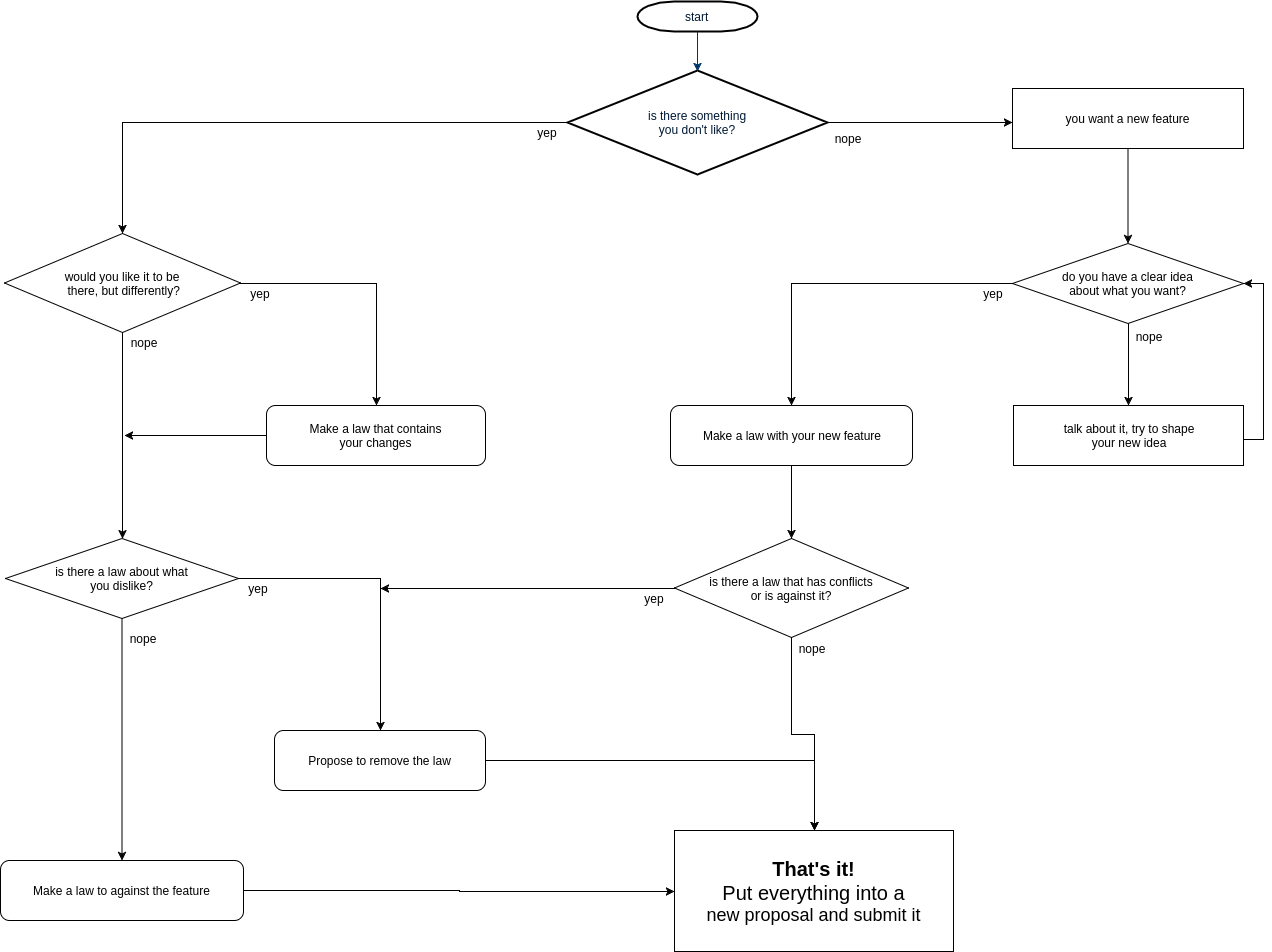

The diagram above was exported from draw.io. Its source (the exported page's mxGraphModel, read from the mxfile embedded in the PNG):
<mxGraphModel dx="1761" dy="761" grid="0" gridSize="10" guides="1" tooltips="1" connect="0" arrows="1" fold="1" page="0" pageScale="1.5" pageWidth="826" pageHeight="1169" background="none" math="0" shadow="0">
  <root>
    <mxCell id="0" style=";html=1;" />
    <mxCell id="1" style=";html=1;" parent="0" />
    <mxCell id="2" value="start" style="shape=mxgraph.flowchart.terminator;fillColor=#FFFFFF;strokeColor=#000000;strokeWidth=2;gradientColor=none;gradientDirection=north;fontColor=#001933;fontStyle=0;html=1;" parent="1" vertex="1">
      <mxGeometry x="260" y="60" width="120" height="30" as="geometry" />
    </mxCell>
    <mxCell id="87" style="edgeStyle=orthogonalEdgeStyle;rounded=0;html=1;jettySize=auto;orthogonalLoop=1;" edge="1" parent="1" source="8" target="100">
      <mxGeometry relative="1" as="geometry">
        <mxPoint x="751" y="253" as="targetPoint" />
        <Array as="points">
          <mxPoint x="751" y="181" />
        </Array>
      </mxGeometry>
    </mxCell>
    <mxCell id="88" style="edgeStyle=orthogonalEdgeStyle;rounded=0;html=1;jettySize=auto;orthogonalLoop=1;" edge="1" parent="1" source="8" target="67">
      <mxGeometry relative="1" as="geometry" />
    </mxCell>
    <mxCell id="8" value="is there something&lt;div&gt;you don't like?&lt;/div&gt;" style="shape=mxgraph.flowchart.decision;fillColor=#FFFFFF;strokeColor=#000000;strokeWidth=2;gradientColor=none;gradientDirection=north;fontColor=#001933;fontStyle=0;html=1;" parent="1" vertex="1">
      <mxGeometry x="190" y="129" width="260" height="104" as="geometry" />
    </mxCell>
    <mxCell id="9" style="fontColor=#001933;fontStyle=1;strokeColor=#003366;strokeWidth=1;html=1;" parent="1" source="2" edge="1">
      <mxGeometry relative="1" as="geometry">
        <mxPoint x="320" y="130" as="targetPoint" />
      </mxGeometry>
    </mxCell>
    <mxCell id="107" style="edgeStyle=orthogonalEdgeStyle;rounded=0;html=1;jettySize=auto;orthogonalLoop=1;" edge="1" parent="1" source="67" target="77">
      <mxGeometry relative="1" as="geometry" />
    </mxCell>
    <mxCell id="108" style="edgeStyle=orthogonalEdgeStyle;rounded=0;html=1;jettySize=auto;orthogonalLoop=1;" edge="1" parent="1" source="67" target="93">
      <mxGeometry relative="1" as="geometry" />
    </mxCell>
    <mxCell id="67" value="would you like it to be&lt;div&gt;&amp;nbsp;there, but differently?&lt;/div&gt;" style="rhombus;whiteSpace=wrap;html=1;" vertex="1" parent="1">
      <mxGeometry x="-373" y="292" width="236" height="99" as="geometry" />
    </mxCell>
    <mxCell id="69" value="yep" style="text;html=1;strokeColor=none;fillColor=none;align=center;verticalAlign=middle;whiteSpace=wrap;" vertex="1" parent="1">
      <mxGeometry x="150" y="181" width="40" height="20" as="geometry" />
    </mxCell>
    <mxCell id="72" value="nope" style="text;html=1;strokeColor=none;fillColor=none;align=center;verticalAlign=middle;whiteSpace=wrap;" vertex="1" parent="1">
      <mxGeometry x="450" y="187" width="40" height="20" as="geometry" />
    </mxCell>
    <mxCell id="121" style="edgeStyle=orthogonalEdgeStyle;rounded=0;html=1;jettySize=auto;orthogonalLoop=1;" edge="1" parent="1" source="74" target="117">
      <mxGeometry relative="1" as="geometry" />
    </mxCell>
    <mxCell id="74" value="Propose to remove the law" style="rounded=1;whiteSpace=wrap;html=1;" vertex="1" parent="1">
      <mxGeometry x="-103" y="789" width="211" height="60" as="geometry" />
    </mxCell>
    <mxCell id="76" value="nope" style="text;html=1;strokeColor=none;fillColor=none;align=center;verticalAlign=middle;whiteSpace=wrap;" vertex="1" parent="1">
      <mxGeometry x="-254" y="391" width="40" height="20" as="geometry" />
    </mxCell>
    <mxCell id="82" style="edgeStyle=orthogonalEdgeStyle;rounded=0;html=1;jettySize=auto;orthogonalLoop=1;" edge="1" parent="1" source="77" target="74">
      <mxGeometry relative="1" as="geometry" />
    </mxCell>
    <mxCell id="85" style="edgeStyle=orthogonalEdgeStyle;rounded=0;html=1;jettySize=auto;orthogonalLoop=1;" edge="1" parent="1" source="77" target="84">
      <mxGeometry relative="1" as="geometry" />
    </mxCell>
    <mxCell id="77" value="is there a law about what&lt;div&gt;&lt;span&gt;you dislike?&lt;/span&gt;&lt;/div&gt;" style="rhombus;whiteSpace=wrap;html=1;" vertex="1" parent="1">
      <mxGeometry x="-372" y="597" width="233" height="80" as="geometry" />
    </mxCell>
    <mxCell id="83" value="yep" style="text;html=1;strokeColor=none;fillColor=none;align=center;verticalAlign=middle;whiteSpace=wrap;" vertex="1" parent="1">
      <mxGeometry x="-139" y="637" width="40" height="20" as="geometry" />
    </mxCell>
    <mxCell id="118" style="edgeStyle=orthogonalEdgeStyle;rounded=0;html=1;jettySize=auto;orthogonalLoop=1;" edge="1" parent="1" source="84" target="117">
      <mxGeometry relative="1" as="geometry" />
    </mxCell>
    <mxCell id="84" value="Make a law to against the feature" style="rounded=1;whiteSpace=wrap;html=1;" vertex="1" parent="1">
      <mxGeometry x="-377" y="919" width="243" height="60" as="geometry" />
    </mxCell>
    <mxCell id="86" value="nope" style="text;html=1;strokeColor=none;fillColor=none;align=center;verticalAlign=middle;whiteSpace=wrap;" vertex="1" parent="1">
      <mxGeometry x="-255" y="687" width="40" height="20" as="geometry" />
    </mxCell>
    <mxCell id="92" value="yep" style="text;html=1;strokeColor=none;fillColor=none;align=center;verticalAlign=middle;whiteSpace=wrap;" vertex="1" parent="1">
      <mxGeometry x="-137" y="342" width="40" height="20" as="geometry" />
    </mxCell>
    <mxCell id="109" style="edgeStyle=orthogonalEdgeStyle;rounded=0;html=1;jettySize=auto;orthogonalLoop=1;" edge="1" parent="1" source="93">
      <mxGeometry relative="1" as="geometry">
        <mxPoint x="-253" y="494" as="targetPoint" />
      </mxGeometry>
    </mxCell>
    <mxCell id="93" value="Make a law that contains&lt;br&gt;your changes" style="rounded=1;whiteSpace=wrap;html=1;" vertex="1" parent="1">
      <mxGeometry x="-111" y="464" width="219" height="60" as="geometry" />
    </mxCell>
    <mxCell id="102" style="edgeStyle=orthogonalEdgeStyle;rounded=0;html=1;jettySize=auto;orthogonalLoop=1;" edge="1" parent="1" source="100" target="101">
      <mxGeometry relative="1" as="geometry" />
    </mxCell>
    <mxCell id="100" value="you want a new feature" style="whiteSpace=wrap;html=1;" vertex="1" parent="1">
      <mxGeometry x="635" y="147" width="231" height="60" as="geometry" />
    </mxCell>
    <mxCell id="105" style="edgeStyle=orthogonalEdgeStyle;rounded=0;html=1;jettySize=auto;orthogonalLoop=1;" edge="1" parent="1" source="101" target="103">
      <mxGeometry relative="1" as="geometry" />
    </mxCell>
    <mxCell id="111" style="edgeStyle=orthogonalEdgeStyle;rounded=0;html=1;jettySize=auto;orthogonalLoop=1;" edge="1" parent="1" source="101" target="110">
      <mxGeometry relative="1" as="geometry" />
    </mxCell>
    <mxCell id="101" value="do you have a clear idea&lt;br&gt;about what you want?" style="rhombus;whiteSpace=wrap;html=1;" vertex="1" parent="1">
      <mxGeometry x="635" y="302" width="231" height="80" as="geometry" />
    </mxCell>
    <mxCell id="104" style="edgeStyle=orthogonalEdgeStyle;rounded=0;html=1;entryX=1;entryY=0.5;entryPerimeter=0;jettySize=auto;orthogonalLoop=1;exitX=1;exitY=0.567;exitPerimeter=0;" edge="1" parent="1" source="103" target="101">
      <mxGeometry relative="1" as="geometry">
        <Array as="points">
          <mxPoint x="886" y="498" />
          <mxPoint x="886" y="342" />
        </Array>
      </mxGeometry>
    </mxCell>
    <mxCell id="103" value="talk about it, try to shape&lt;br&gt;your new idea" style="whiteSpace=wrap;html=1;" vertex="1" parent="1">
      <mxGeometry x="636" y="464" width="230" height="60" as="geometry" />
    </mxCell>
    <mxCell id="106" value="nope" style="text;html=1;strokeColor=none;fillColor=none;align=center;verticalAlign=middle;whiteSpace=wrap;" vertex="1" parent="1">
      <mxGeometry x="751" y="382" width="40" height="25" as="geometry" />
    </mxCell>
    <mxCell id="114" style="edgeStyle=orthogonalEdgeStyle;rounded=0;html=1;jettySize=auto;orthogonalLoop=1;" edge="1" parent="1" source="110" target="113">
      <mxGeometry relative="1" as="geometry" />
    </mxCell>
    <mxCell id="110" value="Make a law with your new feature" style="rounded=1;whiteSpace=wrap;html=1;" vertex="1" parent="1">
      <mxGeometry x="293" y="464" width="242" height="60" as="geometry" />
    </mxCell>
    <mxCell id="112" value="yep" style="text;html=1;strokeColor=none;fillColor=none;align=center;verticalAlign=middle;whiteSpace=wrap;" vertex="1" parent="1">
      <mxGeometry x="596" y="342" width="40" height="20" as="geometry" />
    </mxCell>
    <mxCell id="115" style="edgeStyle=orthogonalEdgeStyle;rounded=0;html=1;jettySize=auto;orthogonalLoop=1;" edge="1" parent="1" source="113">
      <mxGeometry relative="1" as="geometry">
        <mxPoint x="3" y="647" as="targetPoint" />
      </mxGeometry>
    </mxCell>
    <mxCell id="122" style="edgeStyle=orthogonalEdgeStyle;rounded=0;html=1;jettySize=auto;orthogonalLoop=1;" edge="1" parent="1" source="113" target="117">
      <mxGeometry relative="1" as="geometry" />
    </mxCell>
    <mxCell id="113" value="is there a law that has conflicts&lt;div&gt;or is against it?&lt;/div&gt;" style="rhombus;whiteSpace=wrap;html=1;" vertex="1" parent="1">
      <mxGeometry x="297" y="597" width="234" height="99" as="geometry" />
    </mxCell>
    <mxCell id="116" value="yep" style="text;html=1;strokeColor=none;fillColor=none;align=center;verticalAlign=middle;whiteSpace=wrap;" vertex="1" parent="1">
      <mxGeometry x="257" y="647" width="40" height="20" as="geometry" />
    </mxCell>
    <mxCell id="117" value="&lt;font style=&quot;font-size: 20px&quot;&gt;&lt;b&gt;That's it!&lt;/b&gt;&lt;br&gt;Put everything into a&lt;/font&gt;&lt;div&gt;&lt;font size=&quot;4&quot;&gt;&lt;a href=&quot;http://tingsmen.herokuapp.com/new-proposal/&quot; target=&quot;_blank&quot;&gt;new proposal&lt;/a&gt; and submit it&lt;/font&gt;&lt;/div&gt;" style="whiteSpace=wrap;html=1;" vertex="1" parent="1">
      <mxGeometry x="297" y="889" width="279" height="121" as="geometry" />
    </mxCell>
    <mxCell id="123" value="nope" style="text;html=1;strokeColor=none;fillColor=none;align=center;verticalAlign=middle;whiteSpace=wrap;" vertex="1" parent="1">
      <mxGeometry x="414" y="697" width="40" height="20" as="geometry" />
    </mxCell>
  </root>
</mxGraphModel>